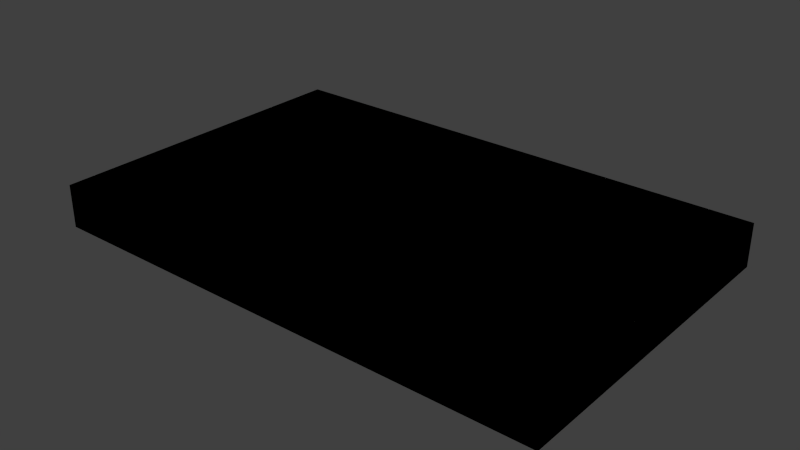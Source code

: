 # Source: Passport.blend  (saved by Blender 2.73.0; exported with 4.5.12 LTS)
import bpy
from mathutils import Matrix  # noqa: F401  (used for matrix-valued properties, if any)

bpy.ops.wm.read_factory_settings(use_empty=True)
scene = bpy.context.scene
scene.name = 'Scene'

# ---- collections
col_collection_1 = bpy.data.collections.new('Collection 1'); scene.collection.children.link(col_collection_1)

# ---- world
world_world = bpy.data.worlds.new('World'); scene.world = world_world
world_world.color = (0.05088, 0.05088, 0.05088)
world_world.use_sun_shadow = False
world_world.sun_shadow_jitter_overblur = 0.0
world_world.cycles.sampling_method = 'MANUAL'
world_world.cycles.sample_map_resolution = 256

# ---- meshes
me_cube = bpy.data.meshes.new('Cube')
me_cube.from_pydata([(0.3244, 0.2075, 0.02719), (0.3244, -0.2075, 0.02719), (-0.3244, -0.2075, 0.02719), (-0.3244, 0.2075, 0.02719), (0.3244, 0.2075, -0.02719), (0.3244, -0.2075, -0.02719), (-0.3244, -0.2075, -0.02719), (-0.3244, 0.2075, -0.02719), (0.3244, -0.1641, 0.02719), (-0.3244, -0.1641, 0.02719), (0.3244, -0.1641, -0.02719), (-0.3244, -0.1641, -0.02719), (0.3244, 0.2001, 0.02719), (-0.3244, 0.2001, 0.02719), (0.3244, 0.2001, -0.02719), (-0.3244, 0.2001, -0.02719), (0.3171, 0.2075, 0.02719), (0.3171, 0.2075, -0.02719), (0.3171, -0.1641, 0.02719), (0.3171, -0.1641, -0.02719), (-0.3175, 0.2075, 0.02719), (-0.3175, 0.2075, -0.02719), (-0.3175, -0.1641, 0.02719), (-0.3175, -0.1641, -0.02719), (0.3244, 0.2075, 0.02719), (0.3244, -0.2075, 0.02719), (-0.3244, -0.2075, 0.02719), (-0.3244, 0.2075, 0.02719), (0.3244, 0.2075, -0.02719), (0.3244, -0.2075, -0.02719), (-0.3244, -0.2075, -0.02719), (-0.3244, 0.2075, -0.02719), (0.3244, -0.1641, 0.02719), (-0.3244, -0.1641, 0.02719), (0.3244, -0.1641, -0.02719), (-0.3244, -0.1641, -0.02719), (0.3244, 0.2001, 0.02719), (-0.3244, 0.2001, 0.02719), (0.3244, 0.2001, -0.02719), (-0.3244, 0.2001, -0.02719), (0.3171, 0.2075, 0.02719), (0.3171, 0.2075, -0.02719), (0.3171, -0.1641, 0.02719), (0.3171, -0.1641, -0.02719), (-0.3175, 0.2075, 0.02719), (-0.3175, 0.2075, -0.02719), (-0.3175, -0.1641, 0.02719), (-0.3175, -0.1641, -0.02719)], [], [(8, 9, 2, 1), (10, 5, 6, 11), (8, 1, 5, 10), (1, 2, 6, 5), (9, 22, 23, 11), (7, 15, 14, 4), (2, 9, 11, 6), (10, 19, 18, 8), (4, 10, 11, 7), (14, 15, 13, 12), (3, 13, 15, 7), (4, 14, 12, 0), (0, 12, 13, 3), (16, 18, 19, 17), (4, 17, 19, 10), (8, 18, 16, 0), (0, 16, 17, 4), (22, 20, 21, 23), (11, 23, 21, 7), (7, 21, 20, 3), (3, 20, 22, 9), (32, 25, 26, 33), (34, 35, 30, 29), (32, 34, 29, 25), (25, 29, 30, 26), (33, 35, 47, 46), (31, 28, 38, 39), (26, 30, 35, 33), (34, 32, 42, 43), (28, 31, 35, 34), (38, 36, 37, 39), (27, 31, 39, 37), (28, 24, 36, 38), (24, 27, 37, 36), (40, 41, 43, 42), (28, 34, 43, 41), (32, 24, 40, 42), (24, 28, 41, 40), (46, 47, 45, 44), (35, 31, 45, 47), (31, 27, 44, 45), (27, 33, 46, 44)])
_uv = me_cube.uv_layers.new(name='UVMap')
_uv.uv.foreach_set('vector', [1.0, 3.256e-05, 3.232e-05, 3.232e-05, 3.232e-05, 0.1045, 1.0, 0.1045, 0.0, 0.0, 0.0, 0.0, 0.0, 0.0, 0.0, 0.0, 0.0, 0.0, 0.0, 0.0, 0.0, 0.0, 0.0, 0.0, 0.5574, 0.003797, 9.998e-05, 0.0001, 9.998e-05, 0.9999, 0.5474, 0.9851, 0.0, 0.0, 0.0, 0.0, 0.0, 0.0, 0.0, 0.0, 0.0, 0.0, 0.0, 0.0, 0.0, 0.0, 0.0, 0.0, 0.0, 0.0, 0.0, 0.0, 0.0, 0.0, 0.0, 0.0, 0.0, 0.0, 0.0, 0.0, 0.0, 0.0, 0.0, 0.0, 0.0, 0.0, 0.0, 0.0, 0.0, 0.0, 0.0, 0.0, 0.0, 0.0, 0.0, 0.0, 0.0, 0.0, 0.0, 0.0, 0.0, 0.0, 0.0, 0.0, 0.0, 0.0, 0.0, 0.0, 0.0, 0.0, 0.0, 0.0, 0.0, 0.0, 0.0, 0.0, 0.0, 0.0, 0.0, 0.0, 0.0, 0.0, 0.0, 0.0, 0.0, 0.0, 0.0, 0.0, 0.0, 0.0, 0.0, 0.0, 0.0, 0.0, 0.0, 0.0, 0.0, 0.0, 0.0, 0.0, 0.0, 0.0, 0.0, 0.0, 0.0, 0.0, 0.0, 0.0, 0.0, 0.0, 0.0, 0.0, 0.0, 0.0, 0.0, 0.0, 0.0, 0.0, 0.0, 0.0, 0.0, 0.0, 0.0, 0.0, 0.0, 0.0, 0.0, 0.0, 0.0, 0.0, 0.0, 0.0, 0.0, 0.0, 0.0, 0.0, 0.0, 0.0, 0.0, 0.0, 0.0, 0.0, 0.0, 0.0, 0.0, 0.0, 0.0, 0.0, 1.0, 3.256e-05, 1.0, 0.1045, 3.232e-05, 0.1045, 3.232e-05, 3.232e-05, 0.0, 0.0, 0.0, 0.0, 0.0, 0.0, 0.0, 0.0, 0.0, 0.0, 0.0, 0.0, 0.0, 0.0, 0.0, 0.0, 0.5574, 0.003797, 0.5474, 0.9851, 9.998e-05, 0.9999, 9.998e-05, 0.0001, 0.0, 0.0, 0.0, 0.0, 0.0, 0.0, 0.0, 0.0, 0.0, 0.0, 0.0, 0.0, 0.0, 0.0, 0.0, 0.0, 0.0, 0.0, 0.0, 0.0, 0.0, 0.0, 0.0, 0.0, 0.0, 0.0, 0.0, 0.0, 0.0, 0.0, 0.0, 0.0, 0.0, 0.0, 0.0, 0.0, 0.0, 0.0, 0.0, 0.0, 0.0, 0.0, 0.0, 0.0, 0.0, 0.0, 0.0, 0.0, 0.0, 0.0, 0.0, 0.0, 0.0, 0.0, 0.0, 0.0, 0.0, 0.0, 0.0, 0.0, 0.0, 0.0, 0.0, 0.0, 0.0, 0.0, 0.0, 0.0, 0.0, 0.0, 0.0, 0.0, 0.0, 0.0, 0.0, 0.0, 0.0, 0.0, 0.0, 0.0, 0.0, 0.0, 0.0, 0.0, 0.0, 0.0, 0.0, 0.0, 0.0, 0.0, 0.0, 0.0, 0.0, 0.0, 0.0, 0.0, 0.0, 0.0, 0.0, 0.0, 0.0, 0.0, 0.0, 0.0, 0.0, 0.0, 0.0, 0.0, 0.0, 0.0, 0.0, 0.0, 0.0, 0.0, 0.0, 0.0, 0.0, 0.0, 0.0, 0.0, 0.0, 0.0, 0.0, 0.0, 0.0, 0.0, 0.0, 0.0, 0.0, 0.0, 0.0, 0.0, 0.0, 0.0, 0.0, 0.0])
me_cube.use_remesh_preserve_volume = False
me_cube.use_remesh_preserve_attributes = False
me_cube.use_mirror_vertex_groups = False
me_cube.update()
me_cube_001 = bpy.data.meshes.new('Cube.001')
me_cube_001.from_pydata([(0.3244, 0.2075, 0.02719), (-0.3244, 0.2075, 0.02719), (0.3244, -0.1641, 0.02719), (-0.3244, -0.1641, 0.02719), (0.3244, 0.2075, 0.02719), (-0.3244, 0.2075, 0.02719), (0.3244, -0.1641, 0.02719), (-0.3244, -0.1641, 0.02719)], [], [(0, 1, 3, 2), (4, 6, 7, 5)])
_uv = me_cube_001.uv_layers.new(name='UVMap')
_uv.uv.foreach_set('vector', [1.002, 0.001331, 0.9984, 0.9974, 0.5313, 0.9979, 0.5308, 0.002559, 1.002, 0.001331, 0.5308, 0.002559, 0.5313, 0.9979, 0.9984, 0.9974])
me_cube_001.use_remesh_preserve_volume = False
me_cube_001.use_remesh_preserve_attributes = False
me_cube_001.use_mirror_vertex_groups = False
me_cube_001.update()

# ---- objects
ob_passport = bpy.data.objects.new('passport', me_cube)
ob_passporttop = bpy.data.objects.new('passportTop', me_cube_001)

# ---- transforms, parenting, visibility, modifiers, constraints
ob_passport.location = (0.0, 0.0, 0.04062)
ob_passport.lock_rotations_4d = False
ob_passport.empty_display_type = 'ARROWS'
ob_passport.lineart.crease_threshold = 0.0
ob_passporttop.parent = ob_passport
ob_passporttop.matrix_parent_inverse = Matrix(((1.0, 0.0, 0.0, 0.0), (0.0, 1.0, 0.0, 0.0), (0.0, 0.0, 1.0, -0.04062), (0.0, 0.0, 0.0, 1.0)))
ob_passporttop.location = (0.0, 0.0, 0.04062)
ob_passporttop.lock_rotations_4d = False
ob_passporttop.empty_display_type = 'ARROWS'
ob_passporttop.lineart.crease_threshold = 0.0

# ---- collection membership
col_collection_1.objects.link(ob_passport)
col_collection_1.objects.link(ob_passporttop)

# ---- scene / render settings (as saved in the file)
scene.frame_start = 1; scene.frame_end = 250; scene.frame_set(1)
scene.render.engine = 'BLENDER_EEVEE_NEXT'
scene.render.resolution_percentage = 50
scene.render.dither_intensity = 0.0
scene.cycles.use_denoising = False
scene.cycles.samples = 10
scene.cycles.sampling_pattern = 'TABULATED_SOBOL'
scene.cycles.light_sampling_threshold = 0.0
scene.cycles.use_adaptive_sampling = False
scene.cycles.use_light_tree = False
scene.cycles.blur_glossy = 0.0
scene.cycles.pixel_filter_type = 'GAUSSIAN'
scene.cycles.sample_clamp_indirect = 0.0
scene.view_settings.view_transform = 'Standard'
bpy.context.view_layer.update()

# ---- added for rendering (the .blend has no active camera and no usable light): camera, sun
cam_auto = bpy.data.cameras.new('AutoCamera')
cam_auto.lens = 50.0
cam_auto.sensor_width = 36.0
cam_auto.clip_end = 1000.0
ob_auto_camera = bpy.data.objects.new('AutoCamera', cam_auto)
scene.collection.objects.link(ob_auto_camera)
ob_auto_camera.location = (0.714414, -0.857297, 0.612152)
ob_auto_camera.rotation_euler = (1.09748, -7.21219e-08, 0.694738)
scene.camera = ob_auto_camera
light_auto_sun = bpy.data.lights.new('AutoSun', 'SUN')
light_auto_sun.energy = 3.0
light_auto_sun.angle = 0.0523599
ob_auto_sun = bpy.data.objects.new('AutoSun', light_auto_sun)
scene.collection.objects.link(ob_auto_sun)
ob_auto_sun.rotation_euler = (0.872665, 0.174533, 0.523599)
bpy.context.view_layer.update()
